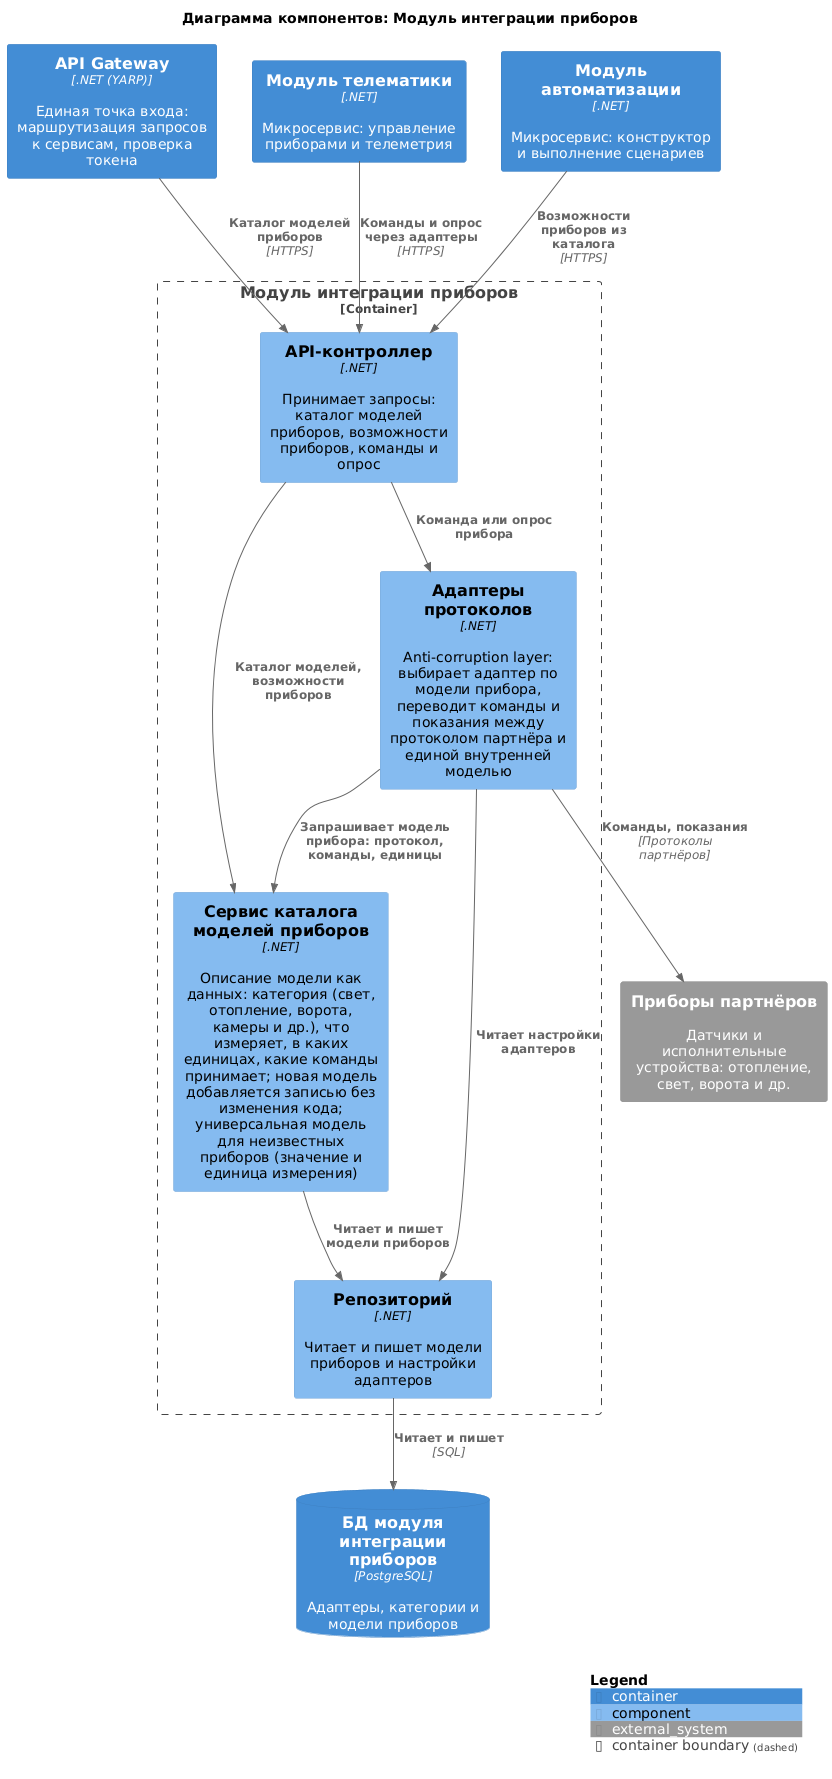

The diagram above was rendered by PlantUML. Its source (embedded in the PNG):
@startuml device-integration
!include <C4/C4_Component>

title Диаграмма компонентов: Модуль интеграции приборов

Container(Gateway, "API Gateway", ".NET (YARP)", "Единая точка входа: маршрутизация запросов к сервисам, проверка токена")
Container(Telematics, "Модуль телематики", ".NET", "Микросервис: управление приборами и телеметрия")
Container(Automation, "Модуль автоматизации", ".NET", "Микросервис: конструктор и выполнение сценариев")
System_Ext(devices, "Приборы партнёров", "Датчики и исполнительные устройства: отопление, свет, ворота и др.")
ContainerDb(dbDIS, "БД модуля интеграции приборов", "PostgreSQL", "Адаптеры, категории и модели приборов")

Container_Boundary(DeviceIntegration, "Модуль интеграции приборов") {
    Component(api, "API-контроллер", ".NET", "Принимает запросы: каталог моделей приборов, возможности приборов, команды и опрос")
    Component(catalog, "Сервис каталога моделей приборов", ".NET", "Описание модели как данных: категория (свет, отопление, ворота, камеры и др.), что измеряет, в каких единицах, какие команды принимает; новая модель добавляется записью без изменения кода; универсальная модель для неизвестных приборов (значение и единица измерения)")
    Component(adapters, "Адаптеры протоколов", ".NET", "Anti-corruption layer: выбирает адаптер по модели прибора, переводит команды и показания между протоколом партнёра и единой внутренней моделью")
    Component(repo, "Репозиторий", ".NET", "Читает и пишет модели приборов и настройки адаптеров")
}

Rel(Gateway, api, "Каталог моделей приборов", "HTTPS")
Rel(Telematics, api, "Команды и опрос через адаптеры", "HTTPS")
Rel(Automation, api, "Возможности приборов из каталога", "HTTPS")

Rel(api, catalog, "Каталог моделей, возможности приборов")
Rel(api, adapters, "Команда или опрос прибора")
Rel(adapters, catalog, "Запрашивает модель прибора: протокол, команды, единицы")
Rel(adapters, devices, "Команды, показания", "Протоколы партнёров")

Rel(catalog, repo, "Читает и пишет модели приборов")
Rel(adapters, repo, "Читает настройки адаптеров")
Rel(repo, dbDIS, "Читает и пишет", "SQL")

SHOW_LEGEND()
@enduml